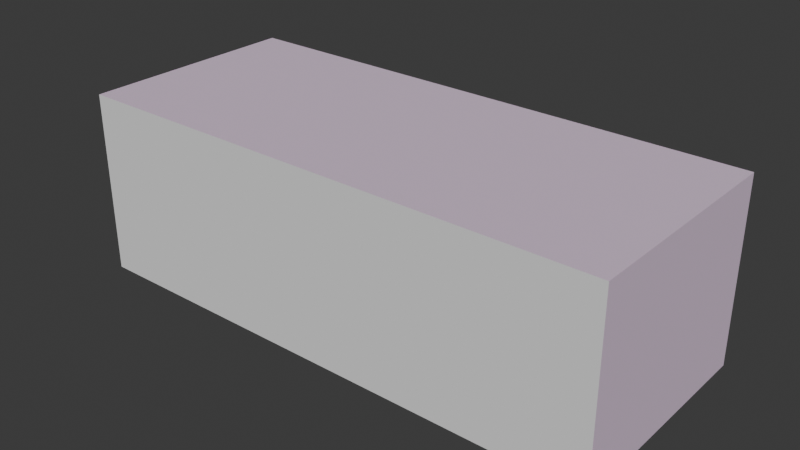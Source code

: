 # Source: pz38t.blend  (saved by Blender 4.4.32; exported with 4.5.12 LTS)
import bpy
from mathutils import Matrix  # noqa: F401  (used for matrix-valued properties, if any)

bpy.ops.wm.read_factory_settings(use_empty=True)
scene = bpy.context.scene
scene.name = 'Scene'

# ---- collections
col_dimentions = bpy.data.collections.new('dimentions'); scene.collection.children.link(col_dimentions)
col_views = bpy.data.collections.new('views'); scene.collection.children.link(col_views)
col_chassis = bpy.data.collections.new('chassis'); scene.collection.children.link(col_chassis)

# ---- images (referenced by path relative to the original .blend; pixels are not part of the script)
import os
ASSET_DIR = os.environ.get("B2B_ASSET_DIR", "")  # directory of the original .blend (textures are referenced by path, not embedded)
HERE = os.path.dirname(os.path.abspath(__file__))  # packed textures are extracted next to this script under _unpacked/

def load_image(name, relpath, width, height, colorspace="sRGB"):
    """Load a texture the original file referenced (path relative to the .blend, or extracted next to this script)."""
    p = next((c for c in (os.path.join(HERE, relpath), os.path.join(ASSET_DIR, relpath)) if relpath and os.path.exists(c)), "")
    if p:
        img = bpy.data.images.load(p, check_existing=True)
        img.name = name
    else:  # same state as the original file: an image datablock whose file is absent (Cycles renders it pink)
        img = bpy.data.images.new(name, width, height)
        img.source = "FILE"
        img.filepath = "//" + (relpath or name)
    img.colorspace_settings.name = colorspace
    return img
img_jp38t_01_back_jpg = load_image('Jp38t_01_back.jpg', 'Jp38t_01_back.jpg', 1024, 1024, 'sRGB')
img_jp38t_01_front_jpg = load_image('Jp38t_01_front.jpg', 'Jp38t_01_front.jpg', 1024, 1024, 'sRGB')
img_jp38t_01_side_jpg = load_image('Jp38t_01_side.jpg', 'Jp38t_01_side.jpg', 1024, 1024, 'sRGB')
img_jp38t_01_top_jpg = load_image('Jp38t_01_top.jpg', 'Jp38t_01_top.jpg', 1024, 1024, 'sRGB')

# ---- materials (node trees are filled in below, after node groups)
mat_mtl_back = bpy.data.materials.new('mtl_back')
mat_mtl_front = bpy.data.materials.new('mtl_front')
mat_mtl_side = bpy.data.materials.new('mtl_side')
mat_mtl_top = bpy.data.materials.new('mtl_top')

# ---- material node trees
mat_mtl_back.use_nodes = True; mat_mtl_back.node_tree.nodes.clear()
_N = mat_mtl_back.node_tree.nodes; _L = mat_mtl_back.node_tree.links
n0 = _N.new('ShaderNodeBsdfPrincipled'); n0.name = 'Principled BSDF'; n0.location = (10, 300)
n0.inputs[4].default_value = 0.3
n1 = _N.new('ShaderNodeOutputMaterial'); n1.name = 'Material Output'; n1.location = (300, 300)
n2 = _N.new('ShaderNodeTexImage'); n2.name = 'Image Texture'; n2.location = (-280, 280)
n2.image = img_jp38t_01_back_jpg
_L.new(n0.outputs[0], n1.inputs[0])
_L.new(n2.outputs[0], n0.inputs[0])
n1.is_active_output = True
mat_mtl_front.use_nodes = True; mat_mtl_front.node_tree.nodes.clear()
_N = mat_mtl_front.node_tree.nodes; _L = mat_mtl_front.node_tree.links
n0 = _N.new('ShaderNodeBsdfPrincipled'); n0.name = 'Principled BSDF'; n0.location = (10, 300)
n0.inputs[4].default_value = 0.3
n1 = _N.new('ShaderNodeOutputMaterial'); n1.name = 'Material Output'; n1.location = (300, 300)
n2 = _N.new('ShaderNodeTexImage'); n2.name = 'Image Texture'; n2.location = (-280, 280)
n2.image = img_jp38t_01_front_jpg
_L.new(n0.outputs[0], n1.inputs[0])
_L.new(n2.outputs[0], n0.inputs[0])
n1.is_active_output = True
mat_mtl_side.use_nodes = True; mat_mtl_side.node_tree.nodes.clear()
_N = mat_mtl_side.node_tree.nodes; _L = mat_mtl_side.node_tree.links
n0 = _N.new('ShaderNodeBsdfPrincipled'); n0.name = 'Principled BSDF'; n0.location = (10, 300)
n0.inputs[4].default_value = 0.3
n1 = _N.new('ShaderNodeOutputMaterial'); n1.name = 'Material Output'; n1.location = (300, 300)
n2 = _N.new('ShaderNodeTexImage'); n2.name = 'Image Texture'; n2.location = (-280, 280)
n2.image = img_jp38t_01_side_jpg
_L.new(n0.outputs[0], n1.inputs[0])
_L.new(n2.outputs[0], n0.inputs[0])
n1.is_active_output = True
mat_mtl_top.use_nodes = True; mat_mtl_top.node_tree.nodes.clear()
_N = mat_mtl_top.node_tree.nodes; _L = mat_mtl_top.node_tree.links
n0 = _N.new('ShaderNodeBsdfPrincipled'); n0.name = 'Principled BSDF'; n0.location = (10, 300)
n0.inputs[4].default_value = 0.3
n1 = _N.new('ShaderNodeOutputMaterial'); n1.name = 'Material Output'; n1.location = (300, 300)
n2 = _N.new('ShaderNodeTexImage'); n2.name = 'Image Texture'; n2.location = (-280, 280)
n2.image = img_jp38t_01_top_jpg
_L.new(n0.outputs[0], n1.inputs[0])
_L.new(n2.outputs[0], n0.inputs[0])
n1.is_active_output = True

# ---- world
world_world = bpy.data.worlds.new('World'); scene.world = world_world
world_world.use_nodes = True; world_world.node_tree.nodes.clear()
_N = world_world.node_tree.nodes; _L = world_world.node_tree.links
n0 = _N.new('ShaderNodeOutputWorld'); n0.name = 'World Output'; n0.location = (300, 300)
n1 = _N.new('ShaderNodeBackground'); n1.name = 'Background'; n1.location = (10, 300)
n1.inputs[0].default_value = (0.05088, 0.05088, 0.05088, 1.0)
_L.new(n1.outputs[0], n0.inputs[0])
n0.is_active_output = True
world_world.color = (0.05088, 0.05088, 0.05088)
world_world.sun_shadow_jitter_overblur = 0.0

# ---- meshes
me_cube_006 = bpy.data.meshes.new('Cube.006')
me_cube_006.from_pydata([(-0.4815, -0.2339, -0.2805), (-0.4352, -0.3304, 0.09921), (0.3847, -0.2339, -0.2805), (0.4985, -0.2719, -0.02321), (0.1777, -0.2624, 0.3808), (-0.09466, -0.2624, 0.3808), (0.4022, -0.3304, 0.0981), (-0.4352, -0.4602, 0.09921), (0.4022, -0.4602, 0.0981), (-0.4815, 0.2339, -0.2805), (-0.4352, 0.3304, 0.09921), (0.3847, 0.2339, -0.2805), (0.4985, 0.2719, -0.02321), (0.1777, 0.2624, 0.3808), (-0.09466, 0.2624, 0.3808), (0.4022, 0.3304, 0.0981), (-0.4352, 0.4602, 0.09921), (0.4022, 0.4602, 0.0981)], [], [(1, 7, 5), (2, 3, 6, 1, 0), (6, 4, 8), (5, 7, 8, 4), (1, 6, 8, 7), (10, 14, 16), (11, 9, 10, 15, 12), (15, 17, 13), (14, 13, 17, 16), (10, 16, 17, 15), (4, 6, 15, 13), (6, 3, 12, 15), (2, 11, 12, 3), (0, 9, 11, 2), (1, 10, 9, 0), (1, 5, 14, 10), (5, 4, 13, 14)])
_uv = me_cube_006.uv_layers.new(name='UVMap')
_uv.uv.foreach_set('vector', [0.6235, 1.0, 0.6235, 1.0, 0.0, 0.0, 0.0, 0.0, 0.0, 0.0, 0.625, 0.775, 0.6235, 1.0, 0.0, 0.0, 0.625, 0.775, 0.0, 0.0, 0.625, 0.775, 0.0, 0.0, 0.6235, 1.0, 0.625, 0.775, 0.0, 0.0, 0.6235, 1.0, 0.625, 0.775, 0.625, 0.775, 0.6235, 1.0, 0.6235, 1.0, 0.0, 0.0, 0.6235, 1.0, 0.0, 0.0, 0.0, 0.0, 0.6235, 1.0, 0.625, 0.775, 0.0, 0.0, 0.625, 0.775, 0.625, 0.775, 0.0, 0.0, 0.0, 0.0, 0.0, 0.0, 0.625, 0.775, 0.6235, 1.0, 0.6235, 1.0, 0.6235, 1.0, 0.625, 0.775, 0.625, 0.775, 0.0, 0.0, 0.625, 0.775, 0.625, 0.775, 0.0, 0.0, 0.625, 0.775, 0.0, 0.0, 0.0, 0.0, 0.625, 0.775, 0.0, 0.0, 0.0, 0.0, 0.0, 0.0, 0.0, 0.0, 0.0, 0.0, 0.0, 0.0, 0.0, 0.0, 0.0, 0.0, 0.6235, 1.0, 0.6235, 1.0, 0.0, 0.0, 0.0, 0.0, 0.6235, 1.0, 0.0, 0.0, 0.0, 0.0, 0.6235, 1.0, 0.0, 0.0, 0.0, 0.0, 0.0, 0.0, 0.0, 0.0])
me_cube_006.update()
me_cylinder_003 = bpy.data.meshes.new('Cylinder.003')
me_cylinder_003.from_pydata([(0.0, 1.0, -1.0), (0.0, 1.0, 1.0), (0.1951, 0.9808, -1.0), (0.1951, 0.9808, 1.0), (0.3827, 0.9239, -1.0), (0.3827, 0.9239, 1.0), (0.5556, 0.8315, -1.0), (0.5556, 0.8315, 1.0), (0.7071, 0.7071, -1.0), (0.7071, 0.7071, 1.0), (0.8315, 0.5556, -1.0), (0.8315, 0.5556, 1.0), (0.9239, 0.3827, -1.0), (0.9239, 0.3827, 1.0), (0.9808, 0.1951, -1.0), (0.9808, 0.1951, 1.0), (1.0, 0.0, -1.0), (1.0, 0.0, 1.0), (0.9808, -0.1951, -1.0), (0.9808, -0.1951, 1.0), (0.9239, -0.3827, -1.0), (0.9239, -0.3827, 1.0), (0.8315, -0.5556, -1.0), (0.8315, -0.5556, 1.0), (0.7071, -0.7071, -1.0), (0.7071, -0.7071, 1.0), (0.5556, -0.8315, -1.0), (0.5556, -0.8315, 1.0), (0.3827, -0.9239, -1.0), (0.3827, -0.9239, 1.0), (0.1951, -0.9808, -1.0), (0.1951, -0.9808, 1.0), (0.0, -1.0, -1.0), (0.0, -1.0, 1.0), (-0.1951, -0.9808, -1.0), (-0.1951, -0.9808, 1.0), (-0.3827, -0.9239, -1.0), (-0.3827, -0.9239, 1.0), (-0.5556, -0.8315, -1.0), (-0.5556, -0.8315, 1.0), (-0.7071, -0.7071, -1.0), (-0.7071, -0.7071, 1.0), (-0.8315, -0.5556, -1.0), (-0.8315, -0.5556, 1.0), (-0.9239, -0.3827, -1.0), (-0.9239, -0.3827, 1.0), (-0.9808, -0.1951, -1.0), (-0.9808, -0.1951, 1.0), (-1.0, 0.0, -1.0), (-1.0, 0.0, 1.0), (-0.9808, 0.1951, -1.0), (-0.9808, 0.1951, 1.0), (-0.9239, 0.3827, -1.0), (-0.9239, 0.3827, 1.0), (-0.8315, 0.5556, -1.0), (-0.8315, 0.5556, 1.0), (-0.7071, 0.7071, -1.0), (-0.7071, 0.7071, 1.0), (-0.5556, 0.8315, -1.0), (-0.5556, 0.8315, 1.0), (-0.3827, 0.9239, -1.0), (-0.3827, 0.9239, 1.0), (-0.1951, 0.9808, -1.0), (-0.1951, 0.9808, 1.0)], [], [(0, 1, 3, 2), (2, 3, 5, 4), (4, 5, 7, 6), (6, 7, 9, 8), (8, 9, 11, 10), (10, 11, 13, 12), (12, 13, 15, 14), (14, 15, 17, 16), (16, 17, 19, 18), (18, 19, 21, 20), (20, 21, 23, 22), (22, 23, 25, 24), (24, 25, 27, 26), (26, 27, 29, 28), (28, 29, 31, 30), (30, 31, 33, 32), (32, 33, 35, 34), (34, 35, 37, 36), (36, 37, 39, 38), (38, 39, 41, 40), (40, 41, 43, 42), (42, 43, 45, 44), (44, 45, 47, 46), (46, 47, 49, 48), (48, 49, 51, 50), (50, 51, 53, 52), (52, 53, 55, 54), (54, 55, 57, 56), (56, 57, 59, 58), (58, 59, 61, 60), (3, 1, 63, 61, 59, 57, 55, 53, 51, 49, 47, 45, 43, 41, 39, 37, 35, 33, 31, 29, 27, 25, 23, 21, 19, 17, 15, 13, 11, 9, 7, 5), (60, 61, 63, 62), (62, 63, 1, 0), (0, 2, 4, 6, 8, 10, 12, 14, 16, 18, 20, 22, 24, 26, 28, 30, 32, 34, 36, 38, 40, 42, 44, 46, 48, 50, 52, 54, 56, 58, 60, 62)])
_uv = me_cylinder_003.uv_layers.new(name='UVMap')
_uv.uv.foreach_set('vector', [1.0, 0.5, 1.0, 1.0, 0.9688, 1.0, 0.9688, 0.5, 0.9688, 0.5, 0.9688, 1.0, 0.9375, 1.0, 0.9375, 0.5, 0.9375, 0.5, 0.9375, 1.0, 0.9062, 1.0, 0.9062, 0.5, 0.9062, 0.5, 0.9062, 1.0, 0.875, 1.0, 0.875, 0.5, 0.875, 0.5, 0.875, 1.0, 0.8438, 1.0, 0.8438, 0.5, 0.8438, 0.5, 0.8438, 1.0, 0.8125, 1.0, 0.8125, 0.5, 0.8125, 0.5, 0.8125, 1.0, 0.7812, 1.0, 0.7812, 0.5, 0.7812, 0.5, 0.7812, 1.0, 0.75, 1.0, 0.75, 0.5, 0.75, 0.5, 0.75, 1.0, 0.7188, 1.0, 0.7188, 0.5, 0.7188, 0.5, 0.7188, 1.0, 0.6875, 1.0, 0.6875, 0.5, 0.6875, 0.5, 0.6875, 1.0, 0.6562, 1.0, 0.6562, 0.5, 0.6562, 0.5, 0.6562, 1.0, 0.625, 1.0, 0.625, 0.5, 0.625, 0.5, 0.625, 1.0, 0.5938, 1.0, 0.5938, 0.5, 0.5938, 0.5, 0.5938, 1.0, 0.5625, 1.0, 0.5625, 0.5, 0.5625, 0.5, 0.5625, 1.0, 0.5312, 1.0, 0.5312, 0.5, 0.5312, 0.5, 0.5312, 1.0, 0.5, 1.0, 0.5, 0.5, 0.5, 0.5, 0.5, 1.0, 0.4688, 1.0, 0.4688, 0.5, 0.4688, 0.5, 0.4688, 1.0, 0.4375, 1.0, 0.4375, 0.5, 0.4375, 0.5, 0.4375, 1.0, 0.4062, 1.0, 0.4062, 0.5, 0.4062, 0.5, 0.4062, 1.0, 0.375, 1.0, 0.375, 0.5, 0.375, 0.5, 0.375, 1.0, 0.3438, 1.0, 0.3438, 0.5, 0.3438, 0.5, 0.3438, 1.0, 0.3125, 1.0, 0.3125, 0.5, 0.3125, 0.5, 0.3125, 1.0, 0.2812, 1.0, 0.2812, 0.5, 0.2812, 0.5, 0.2812, 1.0, 0.25, 1.0, 0.25, 0.5, 0.25, 0.5, 0.25, 1.0, 0.2188, 1.0, 0.2188, 0.5, 0.2188, 0.5, 0.2188, 1.0, 0.1875, 1.0, 0.1875, 0.5, 0.1875, 0.5, 0.1875, 1.0, 0.1562, 1.0, 0.1562, 0.5, 0.1562, 0.5, 0.1562, 1.0, 0.125, 1.0, 0.125, 0.5, 0.125, 0.5, 0.125, 1.0, 0.09375, 1.0, 0.09375, 0.5, 0.09375, 0.5, 0.09375, 1.0, 0.0625, 1.0, 0.0625, 0.5, 0.2968, 0.4854, 0.25, 0.49, 0.2032, 0.4854, 0.1582, 0.4717, 0.1167, 0.4496, 0.08029, 0.4197, 0.05045, 0.3833, 0.02827, 0.3418, 0.01461, 0.2968, 0.01, 0.25, 0.01461, 0.2032, 0.02827, 0.1582, 0.05045, 0.1167, 0.08029, 0.08029, 0.1167, 0.05045, 0.1582, 0.02827, 0.2032, 0.01461, 0.25, 0.01, 0.2968, 0.01461, 0.3418, 0.02827, 0.3833, 0.05045, 0.4197, 0.08029, 0.4496, 0.1167, 0.4717, 0.1582, 0.4854, 0.2032, 0.49, 0.25, 0.4854, 0.2968, 0.4717, 0.3418, 0.4496, 0.3833, 0.4197, 0.4197, 0.3833, 0.4496, 0.3418, 0.4717, 0.0625, 0.5, 0.0625, 1.0, 0.03125, 1.0, 0.03125, 0.5, 0.03125, 0.5, 0.03125, 1.0, 0.0, 1.0, 0.0, 0.5, 0.75, 0.49, 0.7968, 0.4854, 0.8418, 0.4717, 0.8833, 0.4496, 0.9197, 0.4197, 0.9496, 0.3833, 0.9717, 0.3418, 0.9854, 0.2968, 0.99, 0.25, 0.9854, 0.2032, 0.9717, 0.1582, 0.9496, 0.1167, 0.9197, 0.08029, 0.8833, 0.05045, 0.8418, 0.02827, 0.7968, 0.01461, 0.75, 0.01, 0.7032, 0.01461, 0.6582, 0.02827, 0.6167, 0.05045, 0.5803, 0.08029, 0.5504, 0.1167, 0.5283, 0.1582, 0.5146, 0.2032, 0.51, 0.25, 0.5146, 0.2968, 0.5283, 0.3418, 0.5504, 0.3833, 0.5803, 0.4197, 0.6167, 0.4496, 0.6582, 0.4717, 0.7032, 0.4854])
me_cylinder_003.update()
me_cylinder_004 = bpy.data.meshes.new('Cylinder.004')
me_cylinder_004.from_pydata([(0.0, 1.0, -1.0), (0.0, 1.0, 1.0), (0.1951, 0.9808, -1.0), (0.1951, 0.9808, 1.0), (0.3827, 0.9239, -1.0), (0.3827, 0.9239, 1.0), (0.5556, 0.8315, -1.0), (0.5556, 0.8315, 1.0), (0.7071, 0.7071, -1.0), (0.7071, 0.7071, 1.0), (0.8315, 0.5556, -1.0), (0.8315, 0.5556, 1.0), (0.9239, 0.3827, -1.0), (0.9239, 0.3827, 1.0), (0.9808, 0.1951, -1.0), (0.9808, 0.1951, 1.0), (1.0, 0.0, -1.0), (1.0, 0.0, 1.0), (0.9808, -0.1951, -1.0), (0.9808, -0.1951, 1.0), (0.9239, -0.3827, -1.0), (0.9239, -0.3827, 1.0), (0.8315, -0.5556, -1.0), (0.8315, -0.5556, 1.0), (0.7071, -0.7071, -1.0), (0.7071, -0.7071, 1.0), (0.5556, -0.8315, -1.0), (0.5556, -0.8315, 1.0), (0.3827, -0.9239, -1.0), (0.3827, -0.9239, 1.0), (0.1951, -0.9808, -1.0), (0.1951, -0.9808, 1.0), (0.0, -1.0, -1.0), (0.0, -1.0, 1.0), (-0.1951, -0.9808, -1.0), (-0.1951, -0.9808, 1.0), (-0.3827, -0.9239, -1.0), (-0.3827, -0.9239, 1.0), (-0.5556, -0.8315, -1.0), (-0.5556, -0.8315, 1.0), (-0.7071, -0.7071, -1.0), (-0.7071, -0.7071, 1.0), (-0.8315, -0.5556, -1.0), (-0.8315, -0.5556, 1.0), (-0.9239, -0.3827, -1.0), (-0.9239, -0.3827, 1.0), (-0.9808, -0.1951, -1.0), (-0.9808, -0.1951, 1.0), (-1.0, 0.0, -1.0), (-1.0, 0.0, 1.0), (-0.9808, 0.1951, -1.0), (-0.9808, 0.1951, 1.0), (-0.9239, 0.3827, -1.0), (-0.9239, 0.3827, 1.0), (-0.8315, 0.5556, -1.0), (-0.8315, 0.5556, 1.0), (-0.7071, 0.7071, -1.0), (-0.7071, 0.7071, 1.0), (-0.5556, 0.8315, -1.0), (-0.5556, 0.8315, 1.0), (-0.3827, 0.9239, -1.0), (-0.3827, 0.9239, 1.0), (-0.1951, 0.9808, -1.0), (-0.1951, 0.9808, 1.0)], [], [(0, 1, 3, 2), (2, 3, 5, 4), (4, 5, 7, 6), (6, 7, 9, 8), (8, 9, 11, 10), (10, 11, 13, 12), (12, 13, 15, 14), (14, 15, 17, 16), (16, 17, 19, 18), (18, 19, 21, 20), (20, 21, 23, 22), (22, 23, 25, 24), (24, 25, 27, 26), (26, 27, 29, 28), (28, 29, 31, 30), (30, 31, 33, 32), (32, 33, 35, 34), (34, 35, 37, 36), (36, 37, 39, 38), (38, 39, 41, 40), (40, 41, 43, 42), (42, 43, 45, 44), (44, 45, 47, 46), (46, 47, 49, 48), (48, 49, 51, 50), (50, 51, 53, 52), (52, 53, 55, 54), (54, 55, 57, 56), (56, 57, 59, 58), (58, 59, 61, 60), (3, 1, 63, 61, 59, 57, 55, 53, 51, 49, 47, 45, 43, 41, 39, 37, 35, 33, 31, 29, 27, 25, 23, 21, 19, 17, 15, 13, 11, 9, 7, 5), (60, 61, 63, 62), (62, 63, 1, 0), (0, 2, 4, 6, 8, 10, 12, 14, 16, 18, 20, 22, 24, 26, 28, 30, 32, 34, 36, 38, 40, 42, 44, 46, 48, 50, 52, 54, 56, 58, 60, 62)])
_uv = me_cylinder_004.uv_layers.new(name='UVMap')
_uv.uv.foreach_set('vector', [1.0, 0.5, 1.0, 1.0, 0.9688, 1.0, 0.9688, 0.5, 0.9688, 0.5, 0.9688, 1.0, 0.9375, 1.0, 0.9375, 0.5, 0.9375, 0.5, 0.9375, 1.0, 0.9062, 1.0, 0.9062, 0.5, 0.9062, 0.5, 0.9062, 1.0, 0.875, 1.0, 0.875, 0.5, 0.875, 0.5, 0.875, 1.0, 0.8438, 1.0, 0.8438, 0.5, 0.8438, 0.5, 0.8438, 1.0, 0.8125, 1.0, 0.8125, 0.5, 0.8125, 0.5, 0.8125, 1.0, 0.7812, 1.0, 0.7812, 0.5, 0.7812, 0.5, 0.7812, 1.0, 0.75, 1.0, 0.75, 0.5, 0.75, 0.5, 0.75, 1.0, 0.7188, 1.0, 0.7188, 0.5, 0.7188, 0.5, 0.7188, 1.0, 0.6875, 1.0, 0.6875, 0.5, 0.6875, 0.5, 0.6875, 1.0, 0.6562, 1.0, 0.6562, 0.5, 0.6562, 0.5, 0.6562, 1.0, 0.625, 1.0, 0.625, 0.5, 0.625, 0.5, 0.625, 1.0, 0.5938, 1.0, 0.5938, 0.5, 0.5938, 0.5, 0.5938, 1.0, 0.5625, 1.0, 0.5625, 0.5, 0.5625, 0.5, 0.5625, 1.0, 0.5312, 1.0, 0.5312, 0.5, 0.5312, 0.5, 0.5312, 1.0, 0.5, 1.0, 0.5, 0.5, 0.5, 0.5, 0.5, 1.0, 0.4688, 1.0, 0.4688, 0.5, 0.4688, 0.5, 0.4688, 1.0, 0.4375, 1.0, 0.4375, 0.5, 0.4375, 0.5, 0.4375, 1.0, 0.4062, 1.0, 0.4062, 0.5, 0.4062, 0.5, 0.4062, 1.0, 0.375, 1.0, 0.375, 0.5, 0.375, 0.5, 0.375, 1.0, 0.3438, 1.0, 0.3438, 0.5, 0.3438, 0.5, 0.3438, 1.0, 0.3125, 1.0, 0.3125, 0.5, 0.3125, 0.5, 0.3125, 1.0, 0.2812, 1.0, 0.2812, 0.5, 0.2812, 0.5, 0.2812, 1.0, 0.25, 1.0, 0.25, 0.5, 0.25, 0.5, 0.25, 1.0, 0.2188, 1.0, 0.2188, 0.5, 0.2188, 0.5, 0.2188, 1.0, 0.1875, 1.0, 0.1875, 0.5, 0.1875, 0.5, 0.1875, 1.0, 0.1562, 1.0, 0.1562, 0.5, 0.1562, 0.5, 0.1562, 1.0, 0.125, 1.0, 0.125, 0.5, 0.125, 0.5, 0.125, 1.0, 0.09375, 1.0, 0.09375, 0.5, 0.09375, 0.5, 0.09375, 1.0, 0.0625, 1.0, 0.0625, 0.5, 0.2968, 0.4854, 0.25, 0.49, 0.2032, 0.4854, 0.1582, 0.4717, 0.1167, 0.4496, 0.08029, 0.4197, 0.05045, 0.3833, 0.02827, 0.3418, 0.01461, 0.2968, 0.01, 0.25, 0.01461, 0.2032, 0.02827, 0.1582, 0.05045, 0.1167, 0.08029, 0.08029, 0.1167, 0.05045, 0.1582, 0.02827, 0.2032, 0.01461, 0.25, 0.01, 0.2968, 0.01461, 0.3418, 0.02827, 0.3833, 0.05045, 0.4197, 0.08029, 0.4496, 0.1167, 0.4717, 0.1582, 0.4854, 0.2032, 0.49, 0.25, 0.4854, 0.2968, 0.4717, 0.3418, 0.4496, 0.3833, 0.4197, 0.4197, 0.3833, 0.4496, 0.3418, 0.4717, 0.0625, 0.5, 0.0625, 1.0, 0.03125, 1.0, 0.03125, 0.5, 0.03125, 0.5, 0.03125, 1.0, 0.0, 1.0, 0.0, 0.5, 0.75, 0.49, 0.7968, 0.4854, 0.8418, 0.4717, 0.8833, 0.4496, 0.9197, 0.4197, 0.9496, 0.3833, 0.9717, 0.3418, 0.9854, 0.2968, 0.99, 0.25, 0.9854, 0.2032, 0.9717, 0.1582, 0.9496, 0.1167, 0.9197, 0.08029, 0.8833, 0.05045, 0.8418, 0.02827, 0.7968, 0.01461, 0.75, 0.01, 0.7032, 0.01461, 0.6582, 0.02827, 0.6167, 0.05045, 0.5803, 0.08029, 0.5504, 0.1167, 0.5283, 0.1582, 0.5146, 0.2032, 0.51, 0.25, 0.5146, 0.2968, 0.5283, 0.3418, 0.5504, 0.3833, 0.5803, 0.4197, 0.6167, 0.4496, 0.6582, 0.4717, 0.7032, 0.4854])
me_cylinder_004.update()
me_cube = bpy.data.meshes.new('Cube')
me_cube.from_pydata([(-0.5, -0.5, -0.5), (-0.5, -0.5, 0.5), (-0.5, 0.5, -0.5), (-0.5, 0.5, 0.5), (0.5, -0.5, -0.5), (0.5, -0.5, 0.5), (0.5, 0.5, -0.5), (0.5, 0.5, 0.5)], [], [(0, 1, 3, 2), (2, 3, 7, 6), (6, 7, 5, 4), (4, 5, 1, 0), (2, 6, 4, 0), (7, 3, 1, 5)])
_uv = me_cube.uv_layers.new(name='UVMap')
_uv.uv.foreach_set('vector', [0.375, 0.0, 0.625, 0.0, 0.625, 0.25, 0.375, 0.25, 0.375, 0.25, 0.625, 0.25, 0.625, 0.5, 0.375, 0.5, 0.375, 0.5, 0.625, 0.5, 0.625, 0.75, 0.375, 0.75, 0.375, 0.75, 0.625, 0.75, 0.625, 1.0, 0.375, 1.0, 0.125, 0.5, 0.375, 0.5, 0.375, 0.75, 0.125, 0.75, 0.625, 0.5, 0.875, 0.5, 0.875, 0.75, 0.625, 0.75])
me_cube.materials.append(None)
me_cube.update()
me_cube_004 = bpy.data.meshes.new('Cube.004')
me_cube_004.from_pydata([(-66.5, -27.5, -22.5), (-66.5, -27.5, 22.5), (-66.5, 27.5, -22.5), (-66.5, 27.5, 22.5)], [], [(0, 1, 3, 2)])
_uv = me_cube_004.uv_layers.new(name='UVMap')
_uv.uv.foreach_set('vector', [1.0, 2.98e-08, 1.0, 1.0, 0.0, 1.0, 2.98e-08, 0.0])
me_cube_004.materials.append(mat_mtl_back)
me_cube_004.update()
me_cube_003 = bpy.data.meshes.new('Cube.003')
me_cube_003.from_pydata([(66.5, -27.5, -22.5), (66.5, -27.5, 22.5), (66.5, 27.5, -22.5), (66.5, 27.5, 22.5)], [], [(2, 3, 1, 0)])
_uv = me_cube_003.uv_layers.new(name='UVMap')
_uv.uv.foreach_set('vector', [1.0, 2.98e-08, 1.0, 1.0, 0.0, 1.0, 2.98e-08, 0.0])
me_cube_003.materials.append(mat_mtl_front)
me_cube_003.update()
me_cube_002 = bpy.data.meshes.new('Cube.002')
me_cube_002.from_pydata([(66.5, -27.5, -22.5), (66.5, -27.5, 22.5), (-66.5, -27.5, -22.5), (-66.5, -27.5, 22.5)], [], [(2, 0, 1, 3)])
_uv = me_cube_002.uv_layers.new(name='UVMap')
_uv.uv.foreach_set('vector', [1.0, 2.98e-08, 2.98e-08, 0.0, 0.0, 1.0, 1.0, 1.0])
me_cube_002.materials.append(mat_mtl_side)
me_cube_002.update()
me_cube_005 = bpy.data.meshes.new('Cube.005')
me_cube_005.from_pydata([(66.5, -27.5, 22.5), (66.5, 27.5, 22.5), (-66.5, -27.5, 22.5), (-66.5, 27.5, 22.5)], [], [(1, 3, 2, 0)])
_uv = me_cube_005.uv_layers.new(name='UVMap')
_uv.uv.foreach_set('vector', [0.0, 0.0, 1.0, 0.0, 1.0, 1.0, 0.0, 1.0])
me_cube_005.materials.append(mat_mtl_top)
me_cube_005.update()
me_cylinder_001 = bpy.data.meshes.new('Cylinder.001')
me_cylinder_001.from_pydata([(0.0, 1.0, -1.0), (0.0, 1.0, 1.0), (0.1951, 0.9808, -1.0), (0.1951, 0.9808, 1.0), (0.3827, 0.9239, -1.0), (0.3827, 0.9239, 1.0), (0.5556, 0.8315, -1.0), (0.5556, 0.8315, 1.0), (0.7071, 0.7071, -1.0), (0.7071, 0.7071, 1.0), (0.8315, 0.5556, -1.0), (0.8315, 0.5556, 1.0), (0.9239, 0.3827, -1.0), (0.9239, 0.3827, 1.0), (0.9808, 0.1951, -1.0), (0.9808, 0.1951, 1.0), (1.0, 0.0, -1.0), (1.0, 0.0, 1.0), (0.9808, -0.1951, -1.0), (0.9808, -0.1951, 1.0), (0.9239, -0.3827, -1.0), (0.9239, -0.3827, 1.0), (0.8315, -0.5556, -1.0), (0.8315, -0.5556, 1.0), (0.7071, -0.7071, -1.0), (0.7071, -0.7071, 1.0), (0.5556, -0.8315, -1.0), (0.5556, -0.8315, 1.0), (0.3827, -0.9239, -1.0), (0.3827, -0.9239, 1.0), (0.1951, -0.9808, -1.0), (0.1951, -0.9808, 1.0), (0.0, -1.0, -1.0), (0.0, -1.0, 1.0), (-0.1951, -0.9808, -1.0), (-0.1951, -0.9808, 1.0), (-0.3827, -0.9239, -1.0), (-0.3827, -0.9239, 1.0), (-0.5556, -0.8315, -1.0), (-0.5556, -0.8315, 1.0), (-0.7071, -0.7071, -1.0), (-0.7071, -0.7071, 1.0), (-0.8315, -0.5556, -1.0), (-0.8315, -0.5556, 1.0), (-0.9239, -0.3827, -1.0), (-0.9239, -0.3827, 1.0), (-0.9808, -0.1951, -1.0), (-0.9808, -0.1951, 1.0), (-1.0, 0.0, -1.0), (-1.0, 0.0, 1.0), (-0.9808, 0.1951, -1.0), (-0.9808, 0.1951, 1.0), (-0.9239, 0.3827, -1.0), (-0.9239, 0.3827, 1.0), (-0.8315, 0.5556, -1.0), (-0.8315, 0.5556, 1.0), (-0.7071, 0.7071, -1.0), (-0.7071, 0.7071, 1.0), (-0.5556, 0.8315, -1.0), (-0.5556, 0.8315, 1.0), (-0.3827, 0.9239, -1.0), (-0.3827, 0.9239, 1.0), (-0.1951, 0.9808, -1.0), (-0.1951, 0.9808, 1.0)], [], [(0, 1, 3, 2), (2, 3, 5, 4), (4, 5, 7, 6), (6, 7, 9, 8), (8, 9, 11, 10), (10, 11, 13, 12), (12, 13, 15, 14), (14, 15, 17, 16), (16, 17, 19, 18), (18, 19, 21, 20), (20, 21, 23, 22), (22, 23, 25, 24), (24, 25, 27, 26), (26, 27, 29, 28), (28, 29, 31, 30), (30, 31, 33, 32), (32, 33, 35, 34), (34, 35, 37, 36), (36, 37, 39, 38), (38, 39, 41, 40), (40, 41, 43, 42), (42, 43, 45, 44), (44, 45, 47, 46), (46, 47, 49, 48), (48, 49, 51, 50), (50, 51, 53, 52), (52, 53, 55, 54), (54, 55, 57, 56), (56, 57, 59, 58), (58, 59, 61, 60), (3, 1, 63, 61, 59, 57, 55, 53, 51, 49, 47, 45, 43, 41, 39, 37, 35, 33, 31, 29, 27, 25, 23, 21, 19, 17, 15, 13, 11, 9, 7, 5), (60, 61, 63, 62), (62, 63, 1, 0), (0, 2, 4, 6, 8, 10, 12, 14, 16, 18, 20, 22, 24, 26, 28, 30, 32, 34, 36, 38, 40, 42, 44, 46, 48, 50, 52, 54, 56, 58, 60, 62)])
_uv = me_cylinder_001.uv_layers.new(name='UVMap')
_uv.uv.foreach_set('vector', [1.0, 0.5, 1.0, 1.0, 0.9688, 1.0, 0.9688, 0.5, 0.9688, 0.5, 0.9688, 1.0, 0.9375, 1.0, 0.9375, 0.5, 0.9375, 0.5, 0.9375, 1.0, 0.9062, 1.0, 0.9062, 0.5, 0.9062, 0.5, 0.9062, 1.0, 0.875, 1.0, 0.875, 0.5, 0.875, 0.5, 0.875, 1.0, 0.8438, 1.0, 0.8438, 0.5, 0.8438, 0.5, 0.8438, 1.0, 0.8125, 1.0, 0.8125, 0.5, 0.8125, 0.5, 0.8125, 1.0, 0.7812, 1.0, 0.7812, 0.5, 0.7812, 0.5, 0.7812, 1.0, 0.75, 1.0, 0.75, 0.5, 0.75, 0.5, 0.75, 1.0, 0.7188, 1.0, 0.7188, 0.5, 0.7188, 0.5, 0.7188, 1.0, 0.6875, 1.0, 0.6875, 0.5, 0.6875, 0.5, 0.6875, 1.0, 0.6562, 1.0, 0.6562, 0.5, 0.6562, 0.5, 0.6562, 1.0, 0.625, 1.0, 0.625, 0.5, 0.625, 0.5, 0.625, 1.0, 0.5938, 1.0, 0.5938, 0.5, 0.5938, 0.5, 0.5938, 1.0, 0.5625, 1.0, 0.5625, 0.5, 0.5625, 0.5, 0.5625, 1.0, 0.5312, 1.0, 0.5312, 0.5, 0.5312, 0.5, 0.5312, 1.0, 0.5, 1.0, 0.5, 0.5, 0.5, 0.5, 0.5, 1.0, 0.4688, 1.0, 0.4688, 0.5, 0.4688, 0.5, 0.4688, 1.0, 0.4375, 1.0, 0.4375, 0.5, 0.4375, 0.5, 0.4375, 1.0, 0.4062, 1.0, 0.4062, 0.5, 0.4062, 0.5, 0.4062, 1.0, 0.375, 1.0, 0.375, 0.5, 0.375, 0.5, 0.375, 1.0, 0.3438, 1.0, 0.3438, 0.5, 0.3438, 0.5, 0.3438, 1.0, 0.3125, 1.0, 0.3125, 0.5, 0.3125, 0.5, 0.3125, 1.0, 0.2812, 1.0, 0.2812, 0.5, 0.2812, 0.5, 0.2812, 1.0, 0.25, 1.0, 0.25, 0.5, 0.25, 0.5, 0.25, 1.0, 0.2188, 1.0, 0.2188, 0.5, 0.2188, 0.5, 0.2188, 1.0, 0.1875, 1.0, 0.1875, 0.5, 0.1875, 0.5, 0.1875, 1.0, 0.1562, 1.0, 0.1562, 0.5, 0.1562, 0.5, 0.1562, 1.0, 0.125, 1.0, 0.125, 0.5, 0.125, 0.5, 0.125, 1.0, 0.09375, 1.0, 0.09375, 0.5, 0.09375, 0.5, 0.09375, 1.0, 0.0625, 1.0, 0.0625, 0.5, 0.2968, 0.4854, 0.25, 0.49, 0.2032, 0.4854, 0.1582, 0.4717, 0.1167, 0.4496, 0.08029, 0.4197, 0.05045, 0.3833, 0.02827, 0.3418, 0.01461, 0.2968, 0.01, 0.25, 0.01461, 0.2032, 0.02827, 0.1582, 0.05045, 0.1167, 0.08029, 0.08029, 0.1167, 0.05045, 0.1582, 0.02827, 0.2032, 0.01461, 0.25, 0.01, 0.2968, 0.01461, 0.3418, 0.02827, 0.3833, 0.05045, 0.4197, 0.08029, 0.4496, 0.1167, 0.4717, 0.1582, 0.4854, 0.2032, 0.49, 0.25, 0.4854, 0.2968, 0.4717, 0.3418, 0.4496, 0.3833, 0.4197, 0.4197, 0.3833, 0.4496, 0.3418, 0.4717, 0.0625, 0.5, 0.0625, 1.0, 0.03125, 1.0, 0.03125, 0.5, 0.03125, 0.5, 0.03125, 1.0, 0.0, 1.0, 0.0, 0.5, 0.75, 0.49, 0.7968, 0.4854, 0.8418, 0.4717, 0.8833, 0.4496, 0.9197, 0.4197, 0.9496, 0.3833, 0.9717, 0.3418, 0.9854, 0.2968, 0.99, 0.25, 0.9854, 0.2032, 0.9717, 0.1582, 0.9496, 0.1167, 0.9197, 0.08029, 0.8833, 0.05045, 0.8418, 0.02827, 0.7968, 0.01461, 0.75, 0.01, 0.7032, 0.01461, 0.6582, 0.02827, 0.6167, 0.05045, 0.5803, 0.08029, 0.5504, 0.1167, 0.5283, 0.1582, 0.5146, 0.2032, 0.51, 0.25, 0.5146, 0.2968, 0.5283, 0.3418, 0.5504, 0.3833, 0.5803, 0.4197, 0.6167, 0.4496, 0.6582, 0.4717, 0.7032, 0.4854])
me_cylinder_001.update()
me_cylinder_002 = bpy.data.meshes.new('Cylinder.002')
me_cylinder_002.from_pydata([(0.0, 1.0, -1.0), (0.0, 1.0, 1.0), (0.1951, 0.9808, -1.0), (0.1951, 0.9808, 1.0), (0.3827, 0.9239, -1.0), (0.3827, 0.9239, 1.0), (0.5556, 0.8315, -1.0), (0.5556, 0.8315, 1.0), (0.7071, 0.7071, -1.0), (0.7071, 0.7071, 1.0), (0.8315, 0.5556, -1.0), (0.8315, 0.5556, 1.0), (0.9239, 0.3827, -1.0), (0.9239, 0.3827, 1.0), (0.9808, 0.1951, -1.0), (0.9808, 0.1951, 1.0), (1.0, 0.0, -1.0), (1.0, 0.0, 1.0), (0.9808, -0.1951, -1.0), (0.9808, -0.1951, 1.0), (0.9239, -0.3827, -1.0), (0.9239, -0.3827, 1.0), (0.8315, -0.5556, -1.0), (0.8315, -0.5556, 1.0), (0.7071, -0.7071, -1.0), (0.7071, -0.7071, 1.0), (0.5556, -0.8315, -1.0), (0.5556, -0.8315, 1.0), (0.3827, -0.9239, -1.0), (0.3827, -0.9239, 1.0), (0.1951, -0.9808, -1.0), (0.1951, -0.9808, 1.0), (0.0, -1.0, -1.0), (0.0, -1.0, 1.0), (-0.1951, -0.9808, -1.0), (-0.1951, -0.9808, 1.0), (-0.3827, -0.9239, -1.0), (-0.3827, -0.9239, 1.0), (-0.5556, -0.8315, -1.0), (-0.5556, -0.8315, 1.0), (-0.7071, -0.7071, -1.0), (-0.7071, -0.7071, 1.0), (-0.8315, -0.5556, -1.0), (-0.8315, -0.5556, 1.0), (-0.9239, -0.3827, -1.0), (-0.9239, -0.3827, 1.0), (-0.9808, -0.1951, -1.0), (-0.9808, -0.1951, 1.0), (-1.0, 0.0, -1.0), (-1.0, 0.0, 1.0), (-0.9808, 0.1951, -1.0), (-0.9808, 0.1951, 1.0), (-0.9239, 0.3827, -1.0), (-0.9239, 0.3827, 1.0), (-0.8315, 0.5556, -1.0), (-0.8315, 0.5556, 1.0), (-0.7071, 0.7071, -1.0), (-0.7071, 0.7071, 1.0), (-0.5556, 0.8315, -1.0), (-0.5556, 0.8315, 1.0), (-0.3827, 0.9239, -1.0), (-0.3827, 0.9239, 1.0), (-0.1951, 0.9808, -1.0), (-0.1951, 0.9808, 1.0)], [], [(0, 1, 3, 2), (2, 3, 5, 4), (4, 5, 7, 6), (6, 7, 9, 8), (8, 9, 11, 10), (10, 11, 13, 12), (12, 13, 15, 14), (14, 15, 17, 16), (16, 17, 19, 18), (18, 19, 21, 20), (20, 21, 23, 22), (22, 23, 25, 24), (24, 25, 27, 26), (26, 27, 29, 28), (28, 29, 31, 30), (30, 31, 33, 32), (32, 33, 35, 34), (34, 35, 37, 36), (36, 37, 39, 38), (38, 39, 41, 40), (40, 41, 43, 42), (42, 43, 45, 44), (44, 45, 47, 46), (46, 47, 49, 48), (48, 49, 51, 50), (50, 51, 53, 52), (52, 53, 55, 54), (54, 55, 57, 56), (56, 57, 59, 58), (58, 59, 61, 60), (3, 1, 63, 61, 59, 57, 55, 53, 51, 49, 47, 45, 43, 41, 39, 37, 35, 33, 31, 29, 27, 25, 23, 21, 19, 17, 15, 13, 11, 9, 7, 5), (60, 61, 63, 62), (62, 63, 1, 0), (0, 2, 4, 6, 8, 10, 12, 14, 16, 18, 20, 22, 24, 26, 28, 30, 32, 34, 36, 38, 40, 42, 44, 46, 48, 50, 52, 54, 56, 58, 60, 62)])
_uv = me_cylinder_002.uv_layers.new(name='UVMap')
_uv.uv.foreach_set('vector', [1.0, 0.5, 1.0, 1.0, 0.9688, 1.0, 0.9688, 0.5, 0.9688, 0.5, 0.9688, 1.0, 0.9375, 1.0, 0.9375, 0.5, 0.9375, 0.5, 0.9375, 1.0, 0.9062, 1.0, 0.9062, 0.5, 0.9062, 0.5, 0.9062, 1.0, 0.875, 1.0, 0.875, 0.5, 0.875, 0.5, 0.875, 1.0, 0.8438, 1.0, 0.8438, 0.5, 0.8438, 0.5, 0.8438, 1.0, 0.8125, 1.0, 0.8125, 0.5, 0.8125, 0.5, 0.8125, 1.0, 0.7812, 1.0, 0.7812, 0.5, 0.7812, 0.5, 0.7812, 1.0, 0.75, 1.0, 0.75, 0.5, 0.75, 0.5, 0.75, 1.0, 0.7188, 1.0, 0.7188, 0.5, 0.7188, 0.5, 0.7188, 1.0, 0.6875, 1.0, 0.6875, 0.5, 0.6875, 0.5, 0.6875, 1.0, 0.6562, 1.0, 0.6562, 0.5, 0.6562, 0.5, 0.6562, 1.0, 0.625, 1.0, 0.625, 0.5, 0.625, 0.5, 0.625, 1.0, 0.5938, 1.0, 0.5938, 0.5, 0.5938, 0.5, 0.5938, 1.0, 0.5625, 1.0, 0.5625, 0.5, 0.5625, 0.5, 0.5625, 1.0, 0.5312, 1.0, 0.5312, 0.5, 0.5312, 0.5, 0.5312, 1.0, 0.5, 1.0, 0.5, 0.5, 0.5, 0.5, 0.5, 1.0, 0.4688, 1.0, 0.4688, 0.5, 0.4688, 0.5, 0.4688, 1.0, 0.4375, 1.0, 0.4375, 0.5, 0.4375, 0.5, 0.4375, 1.0, 0.4062, 1.0, 0.4062, 0.5, 0.4062, 0.5, 0.4062, 1.0, 0.375, 1.0, 0.375, 0.5, 0.375, 0.5, 0.375, 1.0, 0.3438, 1.0, 0.3438, 0.5, 0.3438, 0.5, 0.3438, 1.0, 0.3125, 1.0, 0.3125, 0.5, 0.3125, 0.5, 0.3125, 1.0, 0.2812, 1.0, 0.2812, 0.5, 0.2812, 0.5, 0.2812, 1.0, 0.25, 1.0, 0.25, 0.5, 0.25, 0.5, 0.25, 1.0, 0.2188, 1.0, 0.2188, 0.5, 0.2188, 0.5, 0.2188, 1.0, 0.1875, 1.0, 0.1875, 0.5, 0.1875, 0.5, 0.1875, 1.0, 0.1562, 1.0, 0.1562, 0.5, 0.1562, 0.5, 0.1562, 1.0, 0.125, 1.0, 0.125, 0.5, 0.125, 0.5, 0.125, 1.0, 0.09375, 1.0, 0.09375, 0.5, 0.09375, 0.5, 0.09375, 1.0, 0.0625, 1.0, 0.0625, 0.5, 0.2968, 0.4854, 0.25, 0.49, 0.2032, 0.4854, 0.1582, 0.4717, 0.1167, 0.4496, 0.08029, 0.4197, 0.05045, 0.3833, 0.02827, 0.3418, 0.01461, 0.2968, 0.01, 0.25, 0.01461, 0.2032, 0.02827, 0.1582, 0.05045, 0.1167, 0.08029, 0.08029, 0.1167, 0.05045, 0.1582, 0.02827, 0.2032, 0.01461, 0.25, 0.01, 0.2968, 0.01461, 0.3418, 0.02827, 0.3833, 0.05045, 0.4197, 0.08029, 0.4496, 0.1167, 0.4717, 0.1582, 0.4854, 0.2032, 0.49, 0.25, 0.4854, 0.2968, 0.4717, 0.3418, 0.4496, 0.3833, 0.4197, 0.4197, 0.3833, 0.4496, 0.3418, 0.4717, 0.0625, 0.5, 0.0625, 1.0, 0.03125, 1.0, 0.03125, 0.5, 0.03125, 0.5, 0.03125, 1.0, 0.0, 1.0, 0.0, 0.5, 0.75, 0.49, 0.7968, 0.4854, 0.8418, 0.4717, 0.8833, 0.4496, 0.9197, 0.4197, 0.9496, 0.3833, 0.9717, 0.3418, 0.9854, 0.2968, 0.99, 0.25, 0.9854, 0.2032, 0.9717, 0.1582, 0.9496, 0.1167, 0.9197, 0.08029, 0.8833, 0.05045, 0.8418, 0.02827, 0.7968, 0.01461, 0.75, 0.01, 0.7032, 0.01461, 0.6582, 0.02827, 0.6167, 0.05045, 0.5803, 0.08029, 0.5504, 0.1167, 0.5283, 0.1582, 0.5146, 0.2032, 0.51, 0.25, 0.5146, 0.2968, 0.5283, 0.3418, 0.5504, 0.3833, 0.5803, 0.4197, 0.6167, 0.4496, 0.6582, 0.4717, 0.7032, 0.4854])
me_cylinder_002.update()
me_cylinder = bpy.data.meshes.new('Cylinder')
me_cylinder.from_pydata([(0.0, 1.0, -1.0), (0.0, 1.0, 1.0), (0.1951, 0.9808, -1.0), (0.1951, 0.9808, 1.0), (0.3827, 0.9239, -1.0), (0.3827, 0.9239, 1.0), (0.5556, 0.8315, -1.0), (0.5556, 0.8315, 1.0), (0.7071, 0.7071, -1.0), (0.7071, 0.7071, 1.0), (0.8315, 0.5556, -1.0), (0.8315, 0.5556, 1.0), (0.9239, 0.3827, -1.0), (0.9239, 0.3827, 1.0), (0.9808, 0.1951, -1.0), (0.9808, 0.1951, 1.0), (1.0, 0.0, -1.0), (1.0, 0.0, 1.0), (0.9808, -0.1951, -1.0), (0.9808, -0.1951, 1.0), (0.9239, -0.3827, -1.0), (0.9239, -0.3827, 1.0), (0.8315, -0.5556, -1.0), (0.8315, -0.5556, 1.0), (0.7071, -0.7071, -1.0), (0.7071, -0.7071, 1.0), (0.5556, -0.8315, -1.0), (0.5556, -0.8315, 1.0), (0.3827, -0.9239, -1.0), (0.3827, -0.9239, 1.0), (0.1951, -0.9808, -1.0), (0.1951, -0.9808, 1.0), (0.0, -1.0, -1.0), (0.0, -1.0, 1.0), (-0.1951, -0.9808, -1.0), (-0.1951, -0.9808, 1.0), (-0.3827, -0.9239, -1.0), (-0.3827, -0.9239, 1.0), (-0.5556, -0.8315, -1.0), (-0.5556, -0.8315, 1.0), (-0.7071, -0.7071, -1.0), (-0.7071, -0.7071, 1.0), (-0.8315, -0.5556, -1.0), (-0.8315, -0.5556, 1.0), (-0.9239, -0.3827, -1.0), (-0.9239, -0.3827, 1.0), (-0.9808, -0.1951, -1.0), (-0.9808, -0.1951, 1.0), (-1.0, 0.0, -1.0), (-1.0, 0.0, 1.0), (-0.9808, 0.1951, -1.0), (-0.9808, 0.1951, 1.0), (-0.9239, 0.3827, -1.0), (-0.9239, 0.3827, 1.0), (-0.8315, 0.5556, -1.0), (-0.8315, 0.5556, 1.0), (-0.7071, 0.7071, -1.0), (-0.7071, 0.7071, 1.0), (-0.5556, 0.8315, -1.0), (-0.5556, 0.8315, 1.0), (-0.3827, 0.9239, -1.0), (-0.3827, 0.9239, 1.0), (-0.1951, 0.9808, -1.0), (-0.1951, 0.9808, 1.0)], [], [(0, 1, 3, 2), (2, 3, 5, 4), (4, 5, 7, 6), (6, 7, 9, 8), (8, 9, 11, 10), (10, 11, 13, 12), (12, 13, 15, 14), (14, 15, 17, 16), (16, 17, 19, 18), (18, 19, 21, 20), (20, 21, 23, 22), (22, 23, 25, 24), (24, 25, 27, 26), (26, 27, 29, 28), (28, 29, 31, 30), (30, 31, 33, 32), (32, 33, 35, 34), (34, 35, 37, 36), (36, 37, 39, 38), (38, 39, 41, 40), (40, 41, 43, 42), (42, 43, 45, 44), (44, 45, 47, 46), (46, 47, 49, 48), (48, 49, 51, 50), (50, 51, 53, 52), (52, 53, 55, 54), (54, 55, 57, 56), (56, 57, 59, 58), (58, 59, 61, 60), (3, 1, 63, 61, 59, 57, 55, 53, 51, 49, 47, 45, 43, 41, 39, 37, 35, 33, 31, 29, 27, 25, 23, 21, 19, 17, 15, 13, 11, 9, 7, 5), (60, 61, 63, 62), (62, 63, 1, 0), (0, 2, 4, 6, 8, 10, 12, 14, 16, 18, 20, 22, 24, 26, 28, 30, 32, 34, 36, 38, 40, 42, 44, 46, 48, 50, 52, 54, 56, 58, 60, 62)])
_uv = me_cylinder.uv_layers.new(name='UVMap')
_uv.uv.foreach_set('vector', [1.0, 0.5, 1.0, 1.0, 0.9688, 1.0, 0.9688, 0.5, 0.9688, 0.5, 0.9688, 1.0, 0.9375, 1.0, 0.9375, 0.5, 0.9375, 0.5, 0.9375, 1.0, 0.9062, 1.0, 0.9062, 0.5, 0.9062, 0.5, 0.9062, 1.0, 0.875, 1.0, 0.875, 0.5, 0.875, 0.5, 0.875, 1.0, 0.8438, 1.0, 0.8438, 0.5, 0.8438, 0.5, 0.8438, 1.0, 0.8125, 1.0, 0.8125, 0.5, 0.8125, 0.5, 0.8125, 1.0, 0.7812, 1.0, 0.7812, 0.5, 0.7812, 0.5, 0.7812, 1.0, 0.75, 1.0, 0.75, 0.5, 0.75, 0.5, 0.75, 1.0, 0.7188, 1.0, 0.7188, 0.5, 0.7188, 0.5, 0.7188, 1.0, 0.6875, 1.0, 0.6875, 0.5, 0.6875, 0.5, 0.6875, 1.0, 0.6562, 1.0, 0.6562, 0.5, 0.6562, 0.5, 0.6562, 1.0, 0.625, 1.0, 0.625, 0.5, 0.625, 0.5, 0.625, 1.0, 0.5938, 1.0, 0.5938, 0.5, 0.5938, 0.5, 0.5938, 1.0, 0.5625, 1.0, 0.5625, 0.5, 0.5625, 0.5, 0.5625, 1.0, 0.5312, 1.0, 0.5312, 0.5, 0.5312, 0.5, 0.5312, 1.0, 0.5, 1.0, 0.5, 0.5, 0.5, 0.5, 0.5, 1.0, 0.4688, 1.0, 0.4688, 0.5, 0.4688, 0.5, 0.4688, 1.0, 0.4375, 1.0, 0.4375, 0.5, 0.4375, 0.5, 0.4375, 1.0, 0.4062, 1.0, 0.4062, 0.5, 0.4062, 0.5, 0.4062, 1.0, 0.375, 1.0, 0.375, 0.5, 0.375, 0.5, 0.375, 1.0, 0.3438, 1.0, 0.3438, 0.5, 0.3438, 0.5, 0.3438, 1.0, 0.3125, 1.0, 0.3125, 0.5, 0.3125, 0.5, 0.3125, 1.0, 0.2812, 1.0, 0.2812, 0.5, 0.2812, 0.5, 0.2812, 1.0, 0.25, 1.0, 0.25, 0.5, 0.25, 0.5, 0.25, 1.0, 0.2188, 1.0, 0.2188, 0.5, 0.2188, 0.5, 0.2188, 1.0, 0.1875, 1.0, 0.1875, 0.5, 0.1875, 0.5, 0.1875, 1.0, 0.1562, 1.0, 0.1562, 0.5, 0.1562, 0.5, 0.1562, 1.0, 0.125, 1.0, 0.125, 0.5, 0.125, 0.5, 0.125, 1.0, 0.09375, 1.0, 0.09375, 0.5, 0.09375, 0.5, 0.09375, 1.0, 0.0625, 1.0, 0.0625, 0.5, 0.2968, 0.4854, 0.25, 0.49, 0.2032, 0.4854, 0.1582, 0.4717, 0.1167, 0.4496, 0.08029, 0.4197, 0.05045, 0.3833, 0.02827, 0.3418, 0.01461, 0.2968, 0.01, 0.25, 0.01461, 0.2032, 0.02827, 0.1582, 0.05045, 0.1167, 0.08029, 0.08029, 0.1167, 0.05045, 0.1582, 0.02827, 0.2032, 0.01461, 0.25, 0.01, 0.2968, 0.01461, 0.3418, 0.02827, 0.3833, 0.05045, 0.4197, 0.08029, 0.4496, 0.1167, 0.4717, 0.1582, 0.4854, 0.2032, 0.49, 0.25, 0.4854, 0.2968, 0.4717, 0.3418, 0.4496, 0.3833, 0.4197, 0.4197, 0.3833, 0.4496, 0.3418, 0.4717, 0.0625, 0.5, 0.0625, 1.0, 0.03125, 1.0, 0.03125, 0.5, 0.03125, 0.5, 0.03125, 1.0, 0.0, 1.0, 0.0, 0.5, 0.75, 0.49, 0.7968, 0.4854, 0.8418, 0.4717, 0.8833, 0.4496, 0.9197, 0.4197, 0.9496, 0.3833, 0.9717, 0.3418, 0.9854, 0.2968, 0.99, 0.25, 0.9854, 0.2032, 0.9717, 0.1582, 0.9496, 0.1167, 0.9197, 0.08029, 0.8833, 0.05045, 0.8418, 0.02827, 0.7968, 0.01461, 0.75, 0.01, 0.7032, 0.01461, 0.6582, 0.02827, 0.6167, 0.05045, 0.5803, 0.08029, 0.5504, 0.1167, 0.5283, 0.1582, 0.5146, 0.2032, 0.51, 0.25, 0.5146, 0.2968, 0.5283, 0.3418, 0.5504, 0.3833, 0.5803, 0.4197, 0.6167, 0.4496, 0.6582, 0.4717, 0.7032, 0.4854])
me_cylinder.update()

# ---- objects
ob_body = bpy.data.objects.new('body', me_cube_006)
ob_door_back_round_p0 = bpy.data.objects.new('door_back_round_p0', me_cylinder_003)
ob_door_back_round = bpy.data.objects.new('door_back_round', me_cylinder_004)
ob_dims__133x55x45 = bpy.data.objects.new('dims__133x55x45', me_cube)
ob_dims_back__55x45 = bpy.data.objects.new('dims_back__55x45', me_cube_004)
ob_dims_front__x55x45 = bpy.data.objects.new('dims_front__x55x45', me_cube_003)
ob_dims_side__133x45 = bpy.data.objects.new('dims_side__133x45', me_cube_002)
ob_dims_top__133x55 = bpy.data.objects.new('dims_top__133x55', me_cube_005)
ob_wheel_back = bpy.data.objects.new('wheel_back', me_cylinder_001)
ob_wheel_drive = bpy.data.objects.new('wheel_drive', me_cylinder_002)
ob_wheel_main = bpy.data.objects.new('wheel_main', me_cylinder)

# ---- transforms, parenting, visibility, modifiers, constraints
ob_body.location = (-15.26, 0.0, 0.0)
ob_body.scale = (100.0, 55.0, 45.0)
ob_door_back_round_p0.location = (-63.01, 0.0, -3.686)
ob_door_back_round_p0.rotation_euler = (-0.0, 1.841, -0.0)
ob_door_back_round_p0.scale = (1.65, 1.65, 1.0)
ob_door_back_round.location = (-61.36, 0.0, -4.171)
ob_door_back_round.rotation_euler = (-0.0, 1.848, -0.0)
ob_door_back_round.scale = (5.932, 5.932, 1.0)
ob_dims__133x55x45.location = (0.0, 0.0, 0.0)
ob_dims__133x55x45.scale = (133.0, 55.0, 45.0)
ob_dims_back__55x45.location = (0.0, 0.0, 0.0)
ob_dims_front__x55x45.location = (0.0, 0.0, 0.0)
ob_dims_side__133x45.location = (0.0, 35.12, 0.0)
ob_dims_top__133x55.location = (0.0, 0.0, 0.0)
ob_wheel_back.location = (-57.9, -23.98, -9.676)
ob_wheel_back.rotation_euler = (1.571, -0.0, 0.0)
ob_wheel_back.scale = (6.512, 6.512, 1.0)
ob_wheel_drive.location = (25.38, -23.98, -6.679)
ob_wheel_drive.rotation_euler = (1.571, -0.0, 0.0)
ob_wheel_drive.scale = (6.273, 6.273, 1.0)
ob_wheel_main.location = (-6.235, -21.8, -12.51)
ob_wheel_main.rotation_euler = (1.571, -0.0, 0.0)
ob_wheel_main.scale = (8.614, 8.614, 1.0)

# ---- collection membership
scene.collection.objects.link(ob_body)
scene.collection.objects.link(ob_door_back_round_p0)
scene.collection.objects.link(ob_door_back_round)
col_dimentions.objects.link(ob_dims__133x55x45)
col_views.objects.link(ob_dims_back__55x45)
col_views.objects.link(ob_dims_front__x55x45)
col_views.objects.link(ob_dims_side__133x45)
col_views.objects.link(ob_dims_top__133x55)
col_chassis.objects.link(ob_wheel_back)
col_chassis.objects.link(ob_wheel_drive)
col_chassis.objects.link(ob_wheel_main)

# ---- scene / render settings (as saved in the file)
scene.frame_start = 1; scene.frame_end = 250; scene.frame_set(0)
scene.render.engine = 'BLENDER_EEVEE_NEXT'
bpy.context.view_layer.update()

# ---- added for rendering (the .blend has no active camera and no usable light): camera, sun
cam_auto = bpy.data.cameras.new('AutoCamera')
cam_auto.lens = 50.0
cam_auto.sensor_width = 36.0
cam_auto.clip_end = 2448.55
ob_auto_camera = bpy.data.objects.new('AutoCamera', cam_auto)
scene.collection.objects.link(ob_auto_camera)
ob_auto_camera.location = (139.519, -167.423, 111.615)
ob_auto_camera.rotation_euler = (1.09748, -7.21219e-08, 0.694738)
scene.camera = ob_auto_camera
light_auto_sun = bpy.data.lights.new('AutoSun', 'SUN')
light_auto_sun.energy = 3.0
light_auto_sun.angle = 0.0523599
ob_auto_sun = bpy.data.objects.new('AutoSun', light_auto_sun)
scene.collection.objects.link(ob_auto_sun)
ob_auto_sun.rotation_euler = (0.872665, 0.174533, 0.523599)
bpy.context.view_layer.update()
